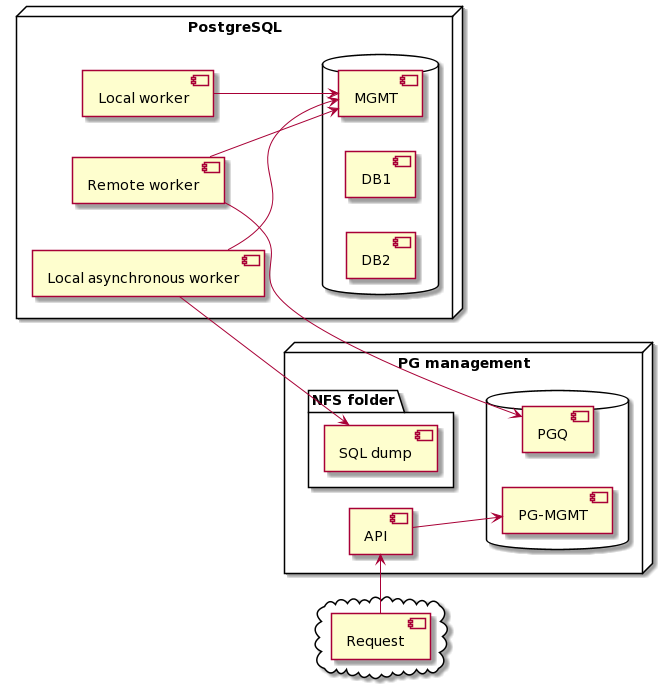

The diagram above was rendered by PlantUML. Its source (embedded in the PNG):
@startuml
left to right direction
node "PG management" {
  database {
    [PGQ]
    [PG-MGMT]
  }
    [API]
  folder "NFS folder" {
    [SQL dump]
  }
}

node "PostgreSQL" {
  database {
    [MGMT]
    [DB1]
    [DB2]
  }
    [Remote worker]
    [Local worker]
    [Local asynchronous worker]
}

cloud {
  [Request]
  }


[Request] -right-> [API]
[Remote worker] --> [PGQ]
[Remote worker] --> [MGMT]
[Local worker] --> [MGMT]
[Local asynchronous worker] --> [SQL dump]
[Local asynchronous worker] --> [MGMT]
[API] --> [PG-MGMT]
@enduml